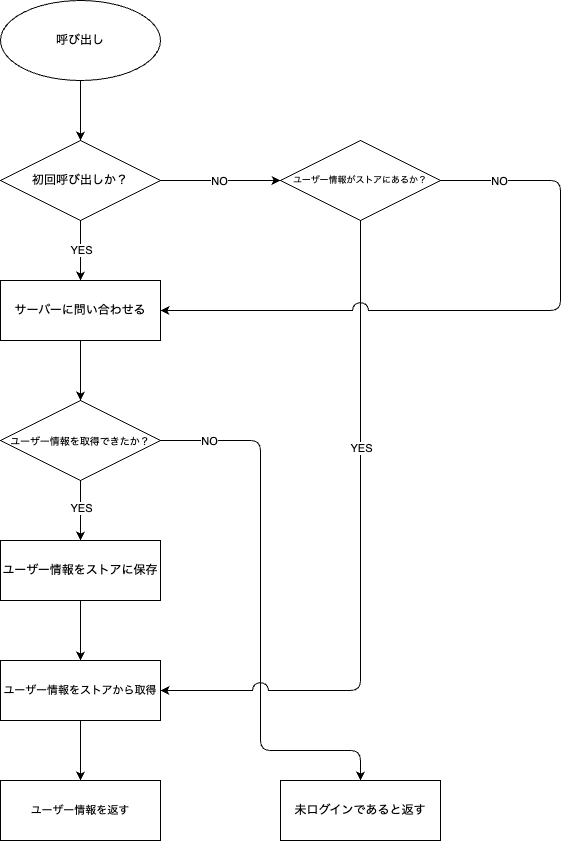

The diagram above was exported from draw.io. Its source (the exported page's mxGraphModel, read from the mxfile embedded in the PNG):
<mxGraphModel dx="1486" dy="1348" grid="1" gridSize="10" guides="1" tooltips="1" connect="1" arrows="1" fold="1" page="1" pageScale="1" pageWidth="827" pageHeight="1169" math="0" shadow="0">
  <root>
    <mxCell id="0" />
    <mxCell id="1" parent="0" />
    <mxCell id="4" value="" style="edgeStyle=none;html=1;" edge="1" parent="1" source="2" target="3">
      <mxGeometry relative="1" as="geometry" />
    </mxCell>
    <mxCell id="2" value="呼び出し" style="ellipse;whiteSpace=wrap;html=1;" vertex="1" parent="1">
      <mxGeometry x="160" y="120" width="160" height="80" as="geometry" />
    </mxCell>
    <mxCell id="6" value="" style="edgeStyle=none;html=1;" edge="1" parent="1" source="3" target="5">
      <mxGeometry relative="1" as="geometry" />
    </mxCell>
    <mxCell id="7" value="YES" style="edgeLabel;html=1;align=center;verticalAlign=middle;resizable=0;points=[];" vertex="1" connectable="0" parent="6">
      <mxGeometry x="-0.0222" y="1" relative="1" as="geometry">
        <mxPoint x="-1" as="offset" />
      </mxGeometry>
    </mxCell>
    <mxCell id="27" value="" style="edgeStyle=none;html=1;" edge="1" parent="1" source="3" target="26">
      <mxGeometry relative="1" as="geometry" />
    </mxCell>
    <mxCell id="29" value="NO" style="edgeLabel;html=1;align=center;verticalAlign=middle;resizable=0;points=[];" vertex="1" connectable="0" parent="27">
      <mxGeometry x="-0.0333" y="1" relative="1" as="geometry">
        <mxPoint y="1" as="offset" />
      </mxGeometry>
    </mxCell>
    <mxCell id="3" value="初回呼び出しか？" style="rhombus;whiteSpace=wrap;html=1;" vertex="1" parent="1">
      <mxGeometry x="160" y="260" width="160" height="80" as="geometry" />
    </mxCell>
    <mxCell id="9" value="" style="edgeStyle=none;html=1;" edge="1" parent="1" source="5" target="8">
      <mxGeometry relative="1" as="geometry" />
    </mxCell>
    <mxCell id="5" value="サーバーに問い合わせる" style="whiteSpace=wrap;html=1;" vertex="1" parent="1">
      <mxGeometry x="160" y="400" width="160" height="60" as="geometry" />
    </mxCell>
    <mxCell id="11" value="" style="edgeStyle=none;html=1;" edge="1" parent="1" source="8" target="10">
      <mxGeometry relative="1" as="geometry" />
    </mxCell>
    <mxCell id="12" value="YES" style="edgeLabel;html=1;align=center;verticalAlign=middle;resizable=0;points=[];" vertex="1" connectable="0" parent="11">
      <mxGeometry x="-0.0867" y="-1" relative="1" as="geometry">
        <mxPoint x="1" as="offset" />
      </mxGeometry>
    </mxCell>
    <mxCell id="33" value="" style="edgeStyle=none;html=1;jumpStyle=arc;jumpSize=16;flowAnimation=0;shadow=0;" edge="1" parent="1" source="8" target="32">
      <mxGeometry relative="1" as="geometry">
        <Array as="points">
          <mxPoint x="420" y="560" />
          <mxPoint x="420" y="870" />
          <mxPoint x="520" y="870" />
        </Array>
      </mxGeometry>
    </mxCell>
    <mxCell id="34" value="NO" style="edgeLabel;html=1;align=center;verticalAlign=middle;resizable=0;points=[];" vertex="1" connectable="0" parent="33">
      <mxGeometry x="-0.7067" y="-1" relative="1" as="geometry">
        <mxPoint x="-30" y="-1" as="offset" />
      </mxGeometry>
    </mxCell>
    <mxCell id="8" value="ユーザー情報を取得できたか？" style="rhombus;whiteSpace=wrap;html=1;fontSize=10;" vertex="1" parent="1">
      <mxGeometry x="160" y="520" width="160" height="80" as="geometry" />
    </mxCell>
    <mxCell id="23" value="" style="edgeStyle=none;html=1;" edge="1" parent="1" source="10" target="22">
      <mxGeometry relative="1" as="geometry" />
    </mxCell>
    <mxCell id="10" value="ユーザー情報をストアに保存" style="whiteSpace=wrap;html=1;" vertex="1" parent="1">
      <mxGeometry x="160" y="660" width="160" height="60" as="geometry" />
    </mxCell>
    <mxCell id="25" value="" style="edgeStyle=none;html=1;" edge="1" parent="1" source="22" target="24">
      <mxGeometry relative="1" as="geometry" />
    </mxCell>
    <mxCell id="22" value="ユーザー情報をストアから取得" style="whiteSpace=wrap;html=1;fontSize=11;" vertex="1" parent="1">
      <mxGeometry x="160" y="780" width="160" height="60" as="geometry" />
    </mxCell>
    <mxCell id="24" value="ユーザー情報を返す" style="whiteSpace=wrap;html=1;fontSize=11;" vertex="1" parent="1">
      <mxGeometry x="160" y="900" width="160" height="60" as="geometry" />
    </mxCell>
    <mxCell id="30" style="edgeStyle=none;html=1;entryX=1;entryY=0.5;entryDx=0;entryDy=0;jumpStyle=arc;jumpSize=16;" edge="1" parent="1" source="26" target="22">
      <mxGeometry relative="1" as="geometry">
        <Array as="points">
          <mxPoint x="520" y="810" />
        </Array>
      </mxGeometry>
    </mxCell>
    <mxCell id="31" value="YES" style="edgeLabel;html=1;align=center;verticalAlign=middle;resizable=0;points=[];" vertex="1" connectable="0" parent="30">
      <mxGeometry x="-0.2795" y="-1" relative="1" as="geometry">
        <mxPoint x="1" y="-14" as="offset" />
      </mxGeometry>
    </mxCell>
    <mxCell id="37" style="edgeStyle=none;html=1;entryX=1;entryY=0.5;entryDx=0;entryDy=0;jumpStyle=arc;jumpSize=16;" edge="1" parent="1" source="26" target="5">
      <mxGeometry relative="1" as="geometry">
        <Array as="points">
          <mxPoint x="720" y="300" />
          <mxPoint x="720" y="430" />
        </Array>
      </mxGeometry>
    </mxCell>
    <mxCell id="38" value="NO" style="edgeLabel;html=1;align=center;verticalAlign=middle;resizable=0;points=[];" vertex="1" connectable="0" parent="37">
      <mxGeometry x="-0.8183" y="2" relative="1" as="geometry">
        <mxPoint y="2" as="offset" />
      </mxGeometry>
    </mxCell>
    <mxCell id="26" value="ユーザー情報がストアにあるか？" style="rhombus;whiteSpace=wrap;html=1;fontSize=9;" vertex="1" parent="1">
      <mxGeometry x="440" y="260" width="160" height="80" as="geometry" />
    </mxCell>
    <mxCell id="32" value="未ログインであると返す" style="whiteSpace=wrap;html=1;fontSize=12;" vertex="1" parent="1">
      <mxGeometry x="440" y="900" width="160" height="60" as="geometry" />
    </mxCell>
  </root>
</mxGraphModel>